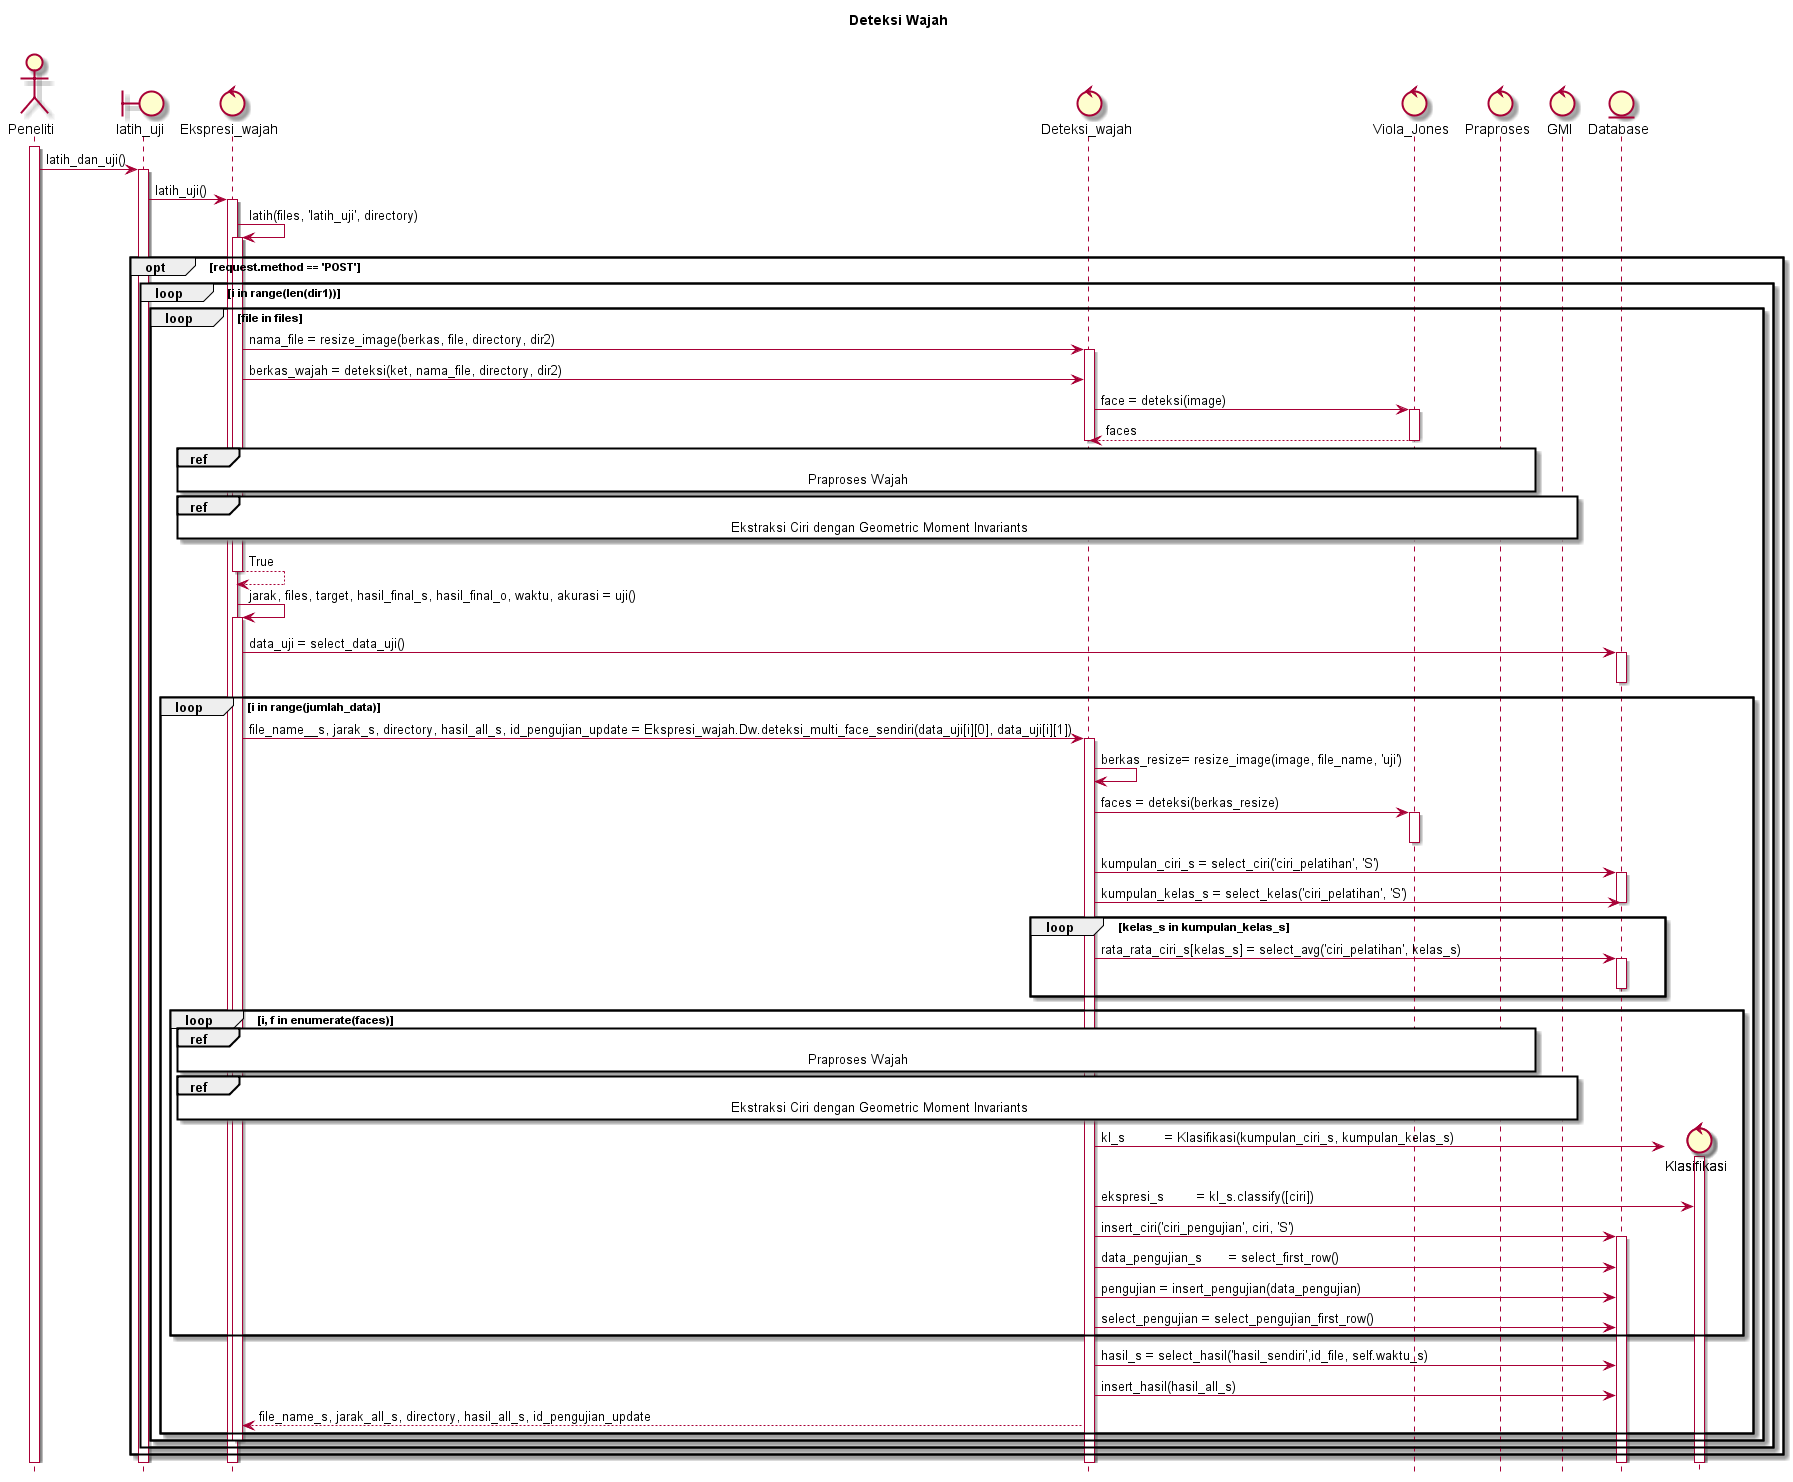

The diagram above was rendered by PlantUML. Its source (embedded in the PNG):
@startuml
hide footbox
title Deteksi Wajah\n

actor Peneliti
boundary latih_uji
control Ekspresi_wajah
control Deteksi_wajah
control Viola_Jones
control Praproses
control GMI
entity Database

activate Peneliti
Peneliti -> latih_uji : latih_dan_uji()
activate latih_uji
latih_uji -> Ekspresi_wajah : latih_uji()
activate Ekspresi_wajah
Ekspresi_wajah -> Ekspresi_wajah : latih(files, 'latih_uji', directory)
activate Ekspresi_wajah
	opt request.method == 'POST'
		loop i in range(len(dir1))
			loop file in files
				Ekspresi_wajah -> Deteksi_wajah : nama_file = resize_image(berkas, file, directory, dir2)
				activate Deteksi_wajah
				Ekspresi_wajah -> Deteksi_wajah : berkas_wajah = deteksi(ket, nama_file, directory, dir2)

				Deteksi_wajah -> Viola_Jones : face = deteksi(image)
				activate Viola_Jones
				Viola_Jones --> Deteksi_wajah : faces
				deactivate Viola_Jones
				deactivate Deteksi_wajah

				ref over Ekspresi_wajah, Praproses : Praproses Wajah
				ref over Ekspresi_wajah, GMI : Ekstraksi Ciri dengan Geometric Moment Invariants

				Ekspresi_wajah --> Ekspresi_wajah : True
				deactivate Ekspresi_wajah

				Ekspresi_wajah -> Ekspresi_wajah : jarak, files, target, hasil_final_s, hasil_final_o, waktu, akurasi = uji()
				activate Ekspresi_wajah

				Ekspresi_wajah -> Database : data_uji = select_data_uji()
				activate Database
				deactivate Database

				loop i in range(jumlah_data)
					Ekspresi_wajah -> Deteksi_wajah : file_name__s, jarak_s, directory, hasil_all_s, id_pengujian_update = Ekspresi_wajah.Dw.deteksi_multi_face_sendiri(data_uji[i][0], data_uji[i][1])
					activate Deteksi_wajah

					Deteksi_wajah -> Deteksi_wajah : berkas_resize= resize_image(image, file_name, 'uji')

					Deteksi_wajah -> Viola_Jones : faces = deteksi(berkas_resize)
					activate Viola_Jones
					deactivate Viola_Jones

					Deteksi_wajah -> Database : kumpulan_ciri_s = select_ciri('ciri_pelatihan', 'S')
					activate Database

					Deteksi_wajah -> Database : kumpulan_kelas_s = select_kelas('ciri_pelatihan', 'S')
					deactivate Database

					loop kelas_s in kumpulan_kelas_s
						Deteksi_wajah -> Database : rata_rata_ciri_s[kelas_s] = select_avg('ciri_pelatihan', kelas_s)
						activate Database
						deactivate Database
					end

					loop i, f in enumerate(faces)
						ref over Ekspresi_wajah, Praproses : Praproses Wajah
						ref over Ekspresi_wajah, GMI : Ekstraksi Ciri dengan Geometric Moment Invariants

						create control Klasifikasi
						Deteksi_wajah -> Klasifikasi : kl_s 		= Klasifikasi(kumpulan_ciri_s, kumpulan_kelas_s)
						activate Klasifikasi
						Deteksi_wajah -> Klasifikasi : ekspresi_s 	= kl_s.classify([ciri])

						Deteksi_wajah -> Database : insert_ciri('ciri_pengujian', ciri, 'S')
						activate Database
						Deteksi_wajah -> Database : data_pengujian_s	= select_first_row()
						Deteksi_wajah -> Database : pengujian = insert_pengujian(data_pengujian)
						Deteksi_wajah -> Database : select_pengujian = select_pengujian_first_row()
					end

					Deteksi_wajah -> Database : hasil_s = select_hasil('hasil_sendiri',id_file, self.waktu_s)
					Deteksi_wajah -> Database : insert_hasil(hasil_all_s)

					Deteksi_wajah --> Ekspresi_wajah : file_name_s, jarak_all_s, directory, hasil_all_s, id_pengujian_update
				end

				deactivate Ekspresi_wajah
			end
		end
	end
@enduml